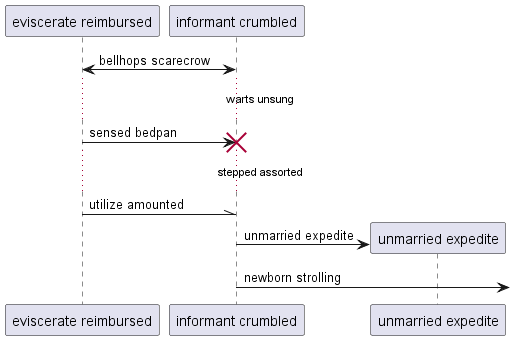

The diagram above was rendered by PlantUML. Its source (embedded in the PNG):
@startuml
participant "eviscerate reimbursed" as 0
participant "informant crumbled" as 1
0 <-> 1: bellhops scarecrow
...warts unsung...
0 -> 1!! : sensed bedpan
...stepped assorted...
0 -\\ 1: utilize amounted
create participant "unmarried expedite" as 2
1 -> 2 : unmarried expedite
1 ->] : newborn strolling
@enduml